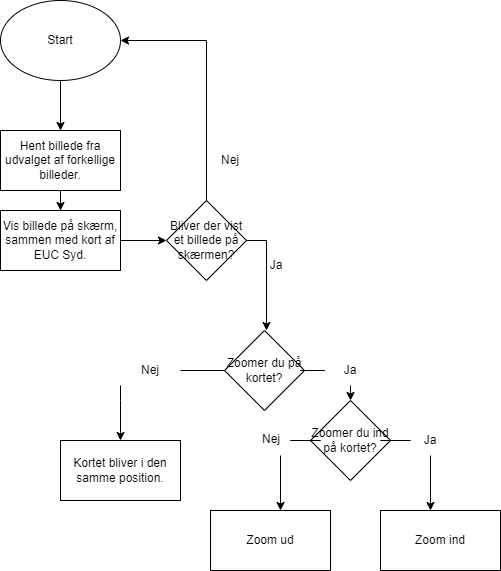

The diagram above was exported from draw.io. Its source (the exported page's mxGraphModel, read from the mxfile embedded in the PNG):
<mxGraphModel dx="1022" dy="441" grid="1" gridSize="10" guides="1" tooltips="1" connect="1" arrows="1" fold="1" page="1" pageScale="1" pageWidth="827" pageHeight="1169" math="0" shadow="0">
  <root>
    <mxCell id="0" />
    <mxCell id="1" parent="0" />
    <mxCell id="xkHZGeBmp7scCy4iPISX-1" value="" style="edgeStyle=orthogonalEdgeStyle;rounded=0;orthogonalLoop=1;jettySize=auto;html=1;" edge="1" parent="1" source="xkHZGeBmp7scCy4iPISX-2" target="xkHZGeBmp7scCy4iPISX-4">
      <mxGeometry relative="1" as="geometry" />
    </mxCell>
    <mxCell id="xkHZGeBmp7scCy4iPISX-2" value="Start" style="ellipse;whiteSpace=wrap;html=1;" vertex="1" parent="1">
      <mxGeometry x="190" y="30" width="120" height="80" as="geometry" />
    </mxCell>
    <mxCell id="xkHZGeBmp7scCy4iPISX-3" value="" style="edgeStyle=orthogonalEdgeStyle;rounded=0;orthogonalLoop=1;jettySize=auto;html=1;" edge="1" parent="1" source="xkHZGeBmp7scCy4iPISX-4" target="xkHZGeBmp7scCy4iPISX-6">
      <mxGeometry relative="1" as="geometry" />
    </mxCell>
    <mxCell id="xkHZGeBmp7scCy4iPISX-4" value="Hent billede fra udvalget af forkellige billeder." style="whiteSpace=wrap;html=1;" vertex="1" parent="1">
      <mxGeometry x="190" y="160" width="120" height="60" as="geometry" />
    </mxCell>
    <mxCell id="xkHZGeBmp7scCy4iPISX-5" value="" style="edgeStyle=orthogonalEdgeStyle;rounded=0;orthogonalLoop=1;jettySize=auto;html=1;" edge="1" parent="1" source="xkHZGeBmp7scCy4iPISX-6" target="xkHZGeBmp7scCy4iPISX-26">
      <mxGeometry relative="1" as="geometry" />
    </mxCell>
    <mxCell id="xkHZGeBmp7scCy4iPISX-6" value="Vis billede på skærm, sammen med kort af EUC Syd." style="whiteSpace=wrap;html=1;" vertex="1" parent="1">
      <mxGeometry x="190" y="240" width="120" height="60" as="geometry" />
    </mxCell>
    <mxCell id="xkHZGeBmp7scCy4iPISX-7" value="" style="edgeStyle=orthogonalEdgeStyle;rounded=0;orthogonalLoop=1;jettySize=auto;html=1;startArrow=none;" edge="1" parent="1" source="xkHZGeBmp7scCy4iPISX-11" target="xkHZGeBmp7scCy4iPISX-10">
      <mxGeometry relative="1" as="geometry">
        <Array as="points">
          <mxPoint x="310" y="430" />
          <mxPoint x="310" y="430" />
        </Array>
      </mxGeometry>
    </mxCell>
    <mxCell id="xkHZGeBmp7scCy4iPISX-8" value="" style="edgeStyle=orthogonalEdgeStyle;rounded=0;orthogonalLoop=1;jettySize=auto;html=1;startArrow=none;" edge="1" parent="1" source="xkHZGeBmp7scCy4iPISX-18" target="xkHZGeBmp7scCy4iPISX-15">
      <mxGeometry relative="1" as="geometry">
        <Array as="points">
          <mxPoint x="570" y="400" />
        </Array>
      </mxGeometry>
    </mxCell>
    <mxCell id="xkHZGeBmp7scCy4iPISX-9" value="Zoomer du på kortet?" style="rhombus;whiteSpace=wrap;html=1;" vertex="1" parent="1">
      <mxGeometry x="414" y="360" width="80" height="80" as="geometry" />
    </mxCell>
    <mxCell id="xkHZGeBmp7scCy4iPISX-10" value="Kortet bliver i den samme position." style="whiteSpace=wrap;html=1;" vertex="1" parent="1">
      <mxGeometry x="250" y="470" width="120" height="60" as="geometry" />
    </mxCell>
    <mxCell id="xkHZGeBmp7scCy4iPISX-11" value="Nej" style="text;html=1;strokeColor=none;fillColor=none;align=center;verticalAlign=middle;whiteSpace=wrap;rounded=0;" vertex="1" parent="1">
      <mxGeometry x="310" y="385" width="60" height="30" as="geometry" />
    </mxCell>
    <mxCell id="xkHZGeBmp7scCy4iPISX-12" value="" style="edgeStyle=orthogonalEdgeStyle;rounded=0;orthogonalLoop=1;jettySize=auto;html=1;endArrow=none;" edge="1" parent="1" source="xkHZGeBmp7scCy4iPISX-9" target="xkHZGeBmp7scCy4iPISX-11">
      <mxGeometry relative="1" as="geometry">
        <mxPoint x="414" y="400" as="sourcePoint" />
        <mxPoint x="310" y="470" as="targetPoint" />
      </mxGeometry>
    </mxCell>
    <mxCell id="xkHZGeBmp7scCy4iPISX-13" value="" style="edgeStyle=orthogonalEdgeStyle;rounded=0;orthogonalLoop=1;jettySize=auto;html=1;startArrow=none;" edge="1" parent="1" source="xkHZGeBmp7scCy4iPISX-20" target="xkHZGeBmp7scCy4iPISX-16">
      <mxGeometry relative="1" as="geometry">
        <Array as="points">
          <mxPoint x="630" y="470" />
        </Array>
      </mxGeometry>
    </mxCell>
    <mxCell id="xkHZGeBmp7scCy4iPISX-14" value="" style="edgeStyle=orthogonalEdgeStyle;rounded=0;orthogonalLoop=1;jettySize=auto;html=1;startArrow=none;" edge="1" parent="1" source="xkHZGeBmp7scCy4iPISX-22" target="xkHZGeBmp7scCy4iPISX-17">
      <mxGeometry relative="1" as="geometry">
        <Array as="points">
          <mxPoint x="460" y="470" />
        </Array>
      </mxGeometry>
    </mxCell>
    <mxCell id="xkHZGeBmp7scCy4iPISX-15" value="Zoomer du ind på kortet?" style="rhombus;whiteSpace=wrap;html=1;" vertex="1" parent="1">
      <mxGeometry x="500" y="430" width="80" height="80" as="geometry" />
    </mxCell>
    <mxCell id="xkHZGeBmp7scCy4iPISX-16" value="Zoom ind" style="whiteSpace=wrap;html=1;" vertex="1" parent="1">
      <mxGeometry x="570" y="540" width="120" height="60" as="geometry" />
    </mxCell>
    <mxCell id="xkHZGeBmp7scCy4iPISX-17" value="Zoom ud" style="whiteSpace=wrap;html=1;" vertex="1" parent="1">
      <mxGeometry x="400" y="540" width="120" height="60" as="geometry" />
    </mxCell>
    <mxCell id="xkHZGeBmp7scCy4iPISX-18" value="Ja" style="text;html=1;strokeColor=none;fillColor=none;align=center;verticalAlign=middle;whiteSpace=wrap;rounded=0;" vertex="1" parent="1">
      <mxGeometry x="510" y="385" width="60" height="30" as="geometry" />
    </mxCell>
    <mxCell id="xkHZGeBmp7scCy4iPISX-19" value="" style="edgeStyle=orthogonalEdgeStyle;rounded=0;orthogonalLoop=1;jettySize=auto;html=1;endArrow=none;" edge="1" parent="1" source="xkHZGeBmp7scCy4iPISX-9" target="xkHZGeBmp7scCy4iPISX-18">
      <mxGeometry relative="1" as="geometry">
        <mxPoint x="494" y="400" as="sourcePoint" />
        <mxPoint x="570" y="415" as="targetPoint" />
        <Array as="points" />
      </mxGeometry>
    </mxCell>
    <mxCell id="xkHZGeBmp7scCy4iPISX-20" value="Ja" style="text;html=1;strokeColor=none;fillColor=none;align=center;verticalAlign=middle;whiteSpace=wrap;rounded=0;" vertex="1" parent="1">
      <mxGeometry x="590" y="455" width="60" height="30" as="geometry" />
    </mxCell>
    <mxCell id="xkHZGeBmp7scCy4iPISX-21" value="" style="edgeStyle=orthogonalEdgeStyle;rounded=0;orthogonalLoop=1;jettySize=auto;html=1;endArrow=none;" edge="1" parent="1" source="xkHZGeBmp7scCy4iPISX-15" target="xkHZGeBmp7scCy4iPISX-20">
      <mxGeometry relative="1" as="geometry">
        <mxPoint x="580" y="470" as="sourcePoint" />
        <mxPoint x="630" y="540" as="targetPoint" />
        <Array as="points" />
      </mxGeometry>
    </mxCell>
    <mxCell id="xkHZGeBmp7scCy4iPISX-22" value="&lt;span style=&quot;color: rgb(0, 0, 0); font-family: helvetica; font-size: 12px; font-style: normal; font-weight: 400; letter-spacing: normal; text-align: center; text-indent: 0px; text-transform: none; word-spacing: 0px; background-color: rgb(248, 249, 250); display: inline; float: none;&quot;&gt;Nej&lt;/span&gt;" style="text;whiteSpace=wrap;html=1;" vertex="1" parent="1">
      <mxGeometry x="450" y="455" width="40" height="30" as="geometry" />
    </mxCell>
    <mxCell id="xkHZGeBmp7scCy4iPISX-23" value="" style="edgeStyle=orthogonalEdgeStyle;rounded=0;orthogonalLoop=1;jettySize=auto;html=1;endArrow=none;" edge="1" parent="1" source="xkHZGeBmp7scCy4iPISX-15" target="xkHZGeBmp7scCy4iPISX-22">
      <mxGeometry relative="1" as="geometry">
        <mxPoint x="500" y="470" as="sourcePoint" />
        <mxPoint x="460" y="540" as="targetPoint" />
        <Array as="points" />
      </mxGeometry>
    </mxCell>
    <mxCell id="xkHZGeBmp7scCy4iPISX-24" style="edgeStyle=orthogonalEdgeStyle;rounded=0;orthogonalLoop=1;jettySize=auto;html=1;exitX=1;exitY=0.5;exitDx=0;exitDy=0;" edge="1" parent="1" source="xkHZGeBmp7scCy4iPISX-26">
      <mxGeometry relative="1" as="geometry">
        <mxPoint x="456" y="360" as="targetPoint" />
        <Array as="points">
          <mxPoint x="456" y="270" />
        </Array>
      </mxGeometry>
    </mxCell>
    <mxCell id="xkHZGeBmp7scCy4iPISX-25" style="edgeStyle=orthogonalEdgeStyle;rounded=0;orthogonalLoop=1;jettySize=auto;html=1;entryX=1;entryY=0.5;entryDx=0;entryDy=0;startArrow=none;" edge="1" parent="1" target="xkHZGeBmp7scCy4iPISX-2">
      <mxGeometry relative="1" as="geometry">
        <mxPoint x="396" y="190" as="sourcePoint" />
        <Array as="points">
          <mxPoint x="396" y="70" />
        </Array>
      </mxGeometry>
    </mxCell>
    <mxCell id="xkHZGeBmp7scCy4iPISX-26" value="Bliver der vist et billede på skærmen?" style="rhombus;whiteSpace=wrap;html=1;" vertex="1" parent="1">
      <mxGeometry x="356" y="230" width="80" height="80" as="geometry" />
    </mxCell>
    <mxCell id="xkHZGeBmp7scCy4iPISX-27" value="" style="edgeStyle=orthogonalEdgeStyle;rounded=0;orthogonalLoop=1;jettySize=auto;html=1;entryX=0.5;entryY=1;entryDx=0;entryDy=0;endArrow=none;" edge="1" parent="1" source="xkHZGeBmp7scCy4iPISX-26">
      <mxGeometry relative="1" as="geometry">
        <mxPoint x="400" y="234" as="sourcePoint" />
        <mxPoint x="396" y="220" as="targetPoint" />
        <Array as="points">
          <mxPoint x="396" y="135" />
        </Array>
      </mxGeometry>
    </mxCell>
    <mxCell id="xkHZGeBmp7scCy4iPISX-28" value="Ja" style="text;html=1;strokeColor=none;fillColor=none;align=center;verticalAlign=middle;whiteSpace=wrap;rounded=0;" vertex="1" parent="1">
      <mxGeometry x="436" y="280" width="60" height="30" as="geometry" />
    </mxCell>
    <mxCell id="xkHZGeBmp7scCy4iPISX-29" value="Nej" style="text;html=1;strokeColor=none;fillColor=none;align=center;verticalAlign=middle;whiteSpace=wrap;rounded=0;" vertex="1" parent="1">
      <mxGeometry x="390" y="175" width="60" height="30" as="geometry" />
    </mxCell>
  </root>
</mxGraphModel>